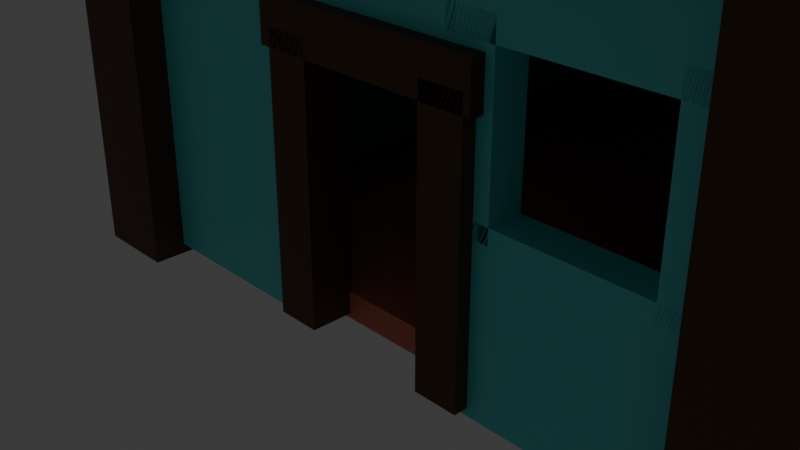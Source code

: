 # Source: BaseHouseModel.blend  (saved by Blender 4.0.36; exported with 4.5.12 LTS)
import bpy
from mathutils import Matrix  # noqa: F401  (used for matrix-valued properties, if any)

bpy.ops.wm.read_factory_settings(use_empty=True)
scene = bpy.context.scene
scene.name = 'Scene'

# ---- collections
col_collection = bpy.data.collections.new('Collection'); scene.collection.children.link(col_collection)

# ---- materials (node trees are filled in below, after node groups)
mat_wallmat = bpy.data.materials.new('WallMat')
mat_wallmat.alpha_threshold = 0.0
mat_wallmat.use_transparent_shadow = False
mat_wallmat.roughness = 0.5
mat_wallmat.line_color = (0.0, 0.0, 0.0, 1.0)
mat_material_014 = bpy.data.materials.new('Material.014')
mat_material_014.use_transparent_shadow = False
mat_roofmat = bpy.data.materials.new('RoofMat')
mat_roofmat.use_transparent_shadow = False
mat_floormat = bpy.data.materials.new('FloorMat')
mat_floormat.use_transparent_shadow = False

# ---- material node trees
mat_wallmat.use_nodes = True; mat_wallmat.node_tree.nodes.clear()
_N = mat_wallmat.node_tree.nodes; _L = mat_wallmat.node_tree.links
n0 = _N.new('ShaderNodeOutputMaterial'); n0.name = 'Material Output'; n0.location = (300, 300)
n1 = _N.new('ShaderNodeBsdfPrincipled'); n1.name = 'Principled BSDF'; n1.location = (10, 300)
n1.inputs[0].default_value = (0.146, 0.7769, 0.8001, 1.0)
n1.inputs[3].default_value = 1.45
_L.new(n1.outputs[0], n0.inputs[0])
n0.is_active_output = True
mat_material_014.use_nodes = True; mat_material_014.node_tree.nodes.clear()
_N = mat_material_014.node_tree.nodes; _L = mat_material_014.node_tree.links
n0 = _N.new('ShaderNodeBsdfPrincipled'); n0.name = 'Principled BSDF'; n0.location = (10, 300)
n0.inputs[0].default_value = (0.1106, 0.04897, 0.0208, 1.0)
n0.inputs[3].default_value = 1.45
n1 = _N.new('ShaderNodeOutputMaterial'); n1.name = 'Material Output'; n1.location = (300, 300)
_L.new(n0.outputs[0], n1.inputs[0])
n1.is_active_output = True
mat_roofmat.use_nodes = True; mat_roofmat.node_tree.nodes.clear()
_N = mat_roofmat.node_tree.nodes; _L = mat_roofmat.node_tree.links
n0 = _N.new('ShaderNodeBsdfPrincipled'); n0.name = 'Principled BSDF'; n0.location = (10, 300)
n0.inputs[0].default_value = (0.01515, 0.1801, 0.01581, 1.0)
n0.inputs[3].default_value = 1.45
n1 = _N.new('ShaderNodeOutputMaterial'); n1.name = 'Material Output'; n1.location = (300, 300)
_L.new(n0.outputs[0], n1.inputs[0])
n1.is_active_output = True
mat_floormat.use_nodes = True; mat_floormat.node_tree.nodes.clear()
_N = mat_floormat.node_tree.nodes; _L = mat_floormat.node_tree.links
n0 = _N.new('ShaderNodeBsdfPrincipled'); n0.name = 'Principled BSDF'; n0.location = (10, 300)
n0.inputs[0].default_value = (0.8001, 0.2007, 0.1348, 1.0)
n0.inputs[3].default_value = 1.45
n1 = _N.new('ShaderNodeOutputMaterial'); n1.name = 'Material Output'; n1.location = (300, 300)
_L.new(n0.outputs[0], n1.inputs[0])
n1.is_active_output = True

# ---- world
world_world = bpy.data.worlds.new('World'); scene.world = world_world
world_world.use_nodes = True; world_world.node_tree.nodes.clear()
_N = world_world.node_tree.nodes; _L = world_world.node_tree.links
n0 = _N.new('ShaderNodeOutputWorld'); n0.name = 'World Output'; n0.location = (300, 300)
n1 = _N.new('ShaderNodeBackground'); n1.name = 'Background'; n1.location = (10, 300)
n1.inputs[0].default_value = (0.05088, 0.05088, 0.05088, 1.0)
_L.new(n1.outputs[0], n0.inputs[0])
n0.is_active_output = True
world_world.color = (0.05088, 0.05088, 0.05088)
world_world.use_sun_shadow = False
world_world.sun_shadow_jitter_overblur = 0.0

# ---- cameras
cam_camera = bpy.data.cameras.new('Camera')
cam_camera.clip_end = 100.0
cam_camera.ortho_scale = 7.314

# ---- lights
light_light = bpy.data.lights.new('Light', 'POINT')
light_light.transmission_factor = 0.0
light_light.use_soft_falloff = False
light_light.energy = 1000.0
light_light.shadow_soft_size = 0.1
light_light.shadow_maximum_resolution = 0.006
light_light.use_absolute_resolution = True

# ---- meshes
me_cube_003 = bpy.data.meshes.new('Cube.003')
me_cube_003.from_pydata([(1.0, 1.0, 1.0), (1.0, 1.0, -1.0), (1.0, -1.0, 1.0), (1.0, -1.0, -1.0), (-1.0, 1.0, 1.0), (-1.0, 1.0, -1.0), (-1.0, -1.0, 1.0), (-1.0, -1.0, -1.0), (-0.9875, 23.81, 1.0), (-0.9875, 23.81, -1.0), (-1.098, 23.81, 1.0), (-1.098, 23.81, -1.0), (-0.9875, 36.36, 1.0), (-0.9875, 36.36, -1.0), (-1.098, 36.36, 1.0), (-1.098, 36.36, -1.0), (-0.9875, 14.59, 1.042), (-0.9875, 14.59, 0.1021), (-1.098, 14.59, 1.042), (-1.098, 14.59, 0.1021), (-0.9875, 23.95, 1.042), (-0.9875, 23.95, 0.1021), (-1.098, 23.95, 1.042), (-1.098, 23.95, 0.1021), (-0.9874, 4.252, 0.3677), (-0.9874, 4.252, -0.3528), (-1.098, 4.252, 0.3677), (-1.098, 4.252, -0.3528), (-0.9874, 2.005, 0.3677), (-0.9874, 2.005, -0.3528), (-1.098, 2.005, 0.3677), (-1.098, 2.005, -0.3528), (-0.9874, 15.14, 0.9977), (-0.9874, 15.14, 0.2772), (-1.098, 15.14, 0.9977), (-1.098, 15.14, 0.2772), (-0.9874, -2.587, 0.9977), (-0.9874, -2.587, 0.2772), (-1.098, -2.587, 0.9977), (-1.098, -2.587, 0.2772), (-0.9874, 14.69, -0.2901), (-0.9874, 14.69, -1.011), (-1.098, 14.69, -0.2901), (-1.098, 14.69, -1.011), (-0.9874, 1.453, -0.2901), (-0.9874, 1.453, -1.011), (-1.098, 1.453, -0.2901), (-1.098, 1.453, -1.011), (-0.9874, 14.72, 0.3677), (-0.9874, 14.72, -0.3528), (-1.098, 14.72, 0.3677), (-1.098, 14.72, -0.3528), (-0.9874, 12.47, 0.3677), (-0.9874, 12.47, -0.3528), (-1.098, 12.47, 0.3677), (-1.098, 12.47, -0.3528), (1.095, -1.06, 1.0), (1.095, -1.06, -1.0), (0.985, -1.06, 1.0), (0.985, -1.06, -1.0), (1.095, 38.73, 1.0), (1.095, 38.73, -1.0), (0.985, 38.73, 1.0), (0.985, 38.73, -1.0), (-1.022, 38.67, 1.0), (-1.022, 38.67, -1.0), (-1.022, 36.67, 1.0), (-1.022, 36.67, -1.0), (-0.7536, 38.67, 1.0), (-0.7536, 38.67, -1.0), (-0.7536, 36.67, 1.0), (-0.7536, 36.67, -1.0), (-0.888, 38.67, -1.0), (-0.888, 36.67, 1.0), (-0.888, 36.67, -1.0), (-0.888, 38.67, 1.0), (0.9725, 38.67, 1.0), (0.9725, 38.67, -1.0), (0.9725, 36.67, 1.0), (0.9725, 36.67, -1.0), (-0.02603, 38.67, 1.0), (-0.02603, 38.67, -1.0), (-0.02603, 36.67, 1.0), (-0.02603, 36.67, -1.0), (0.4732, 38.67, -1.0), (0.4732, 36.67, 1.0), (0.4732, 36.67, -1.0), (0.4732, 38.67, 1.0), (-0.9449, 38.67, -1.018), (0.4532, 38.67, -1.018), (-0.9449, 36.67, -1.018), (0.4532, 36.67, -1.018), (-0.9449, 38.67, -0.3981), (0.4532, 38.67, -0.3981), (-0.9449, 36.67, -0.3981), (0.4532, 36.67, -0.3981), (0.4532, 38.67, -0.7082), (-0.9449, 36.67, -0.7082), (0.4532, 36.67, -0.7082), (-0.9449, 38.67, -0.7082), (-0.9449, 38.67, 1.011), (0.4532, 38.67, 1.011), (-0.9449, 36.67, 1.011), (0.4532, 36.67, 1.011), (-0.9449, 38.67, 0.4952), (0.4532, 38.67, 0.4952), (-0.9449, 36.67, 0.4952), (0.4532, 36.67, 0.4952), (0.4532, 38.67, 0.7529), (-0.9449, 36.67, 0.7529), (0.4532, 36.67, 0.7529), (-0.9449, 38.67, 0.7529), (0.8826, 2.094, 1.104), (0.8826, 2.094, -1.041), (1.142, 2.094, 1.104), (1.142, 2.094, -1.041), (0.8826, -2.613, 1.104), (0.8826, -2.613, -1.041), (1.142, -2.613, 1.104), (1.142, -2.613, -1.041), (-1.201, 40.81, 1.104), (-1.201, 40.81, -1.041), (-0.9414, 40.81, 1.104), (-0.9414, 40.81, -1.041), (-1.201, 36.1, 1.104), (-1.201, 36.1, -1.041), (-0.9414, 36.1, 1.104), (-0.9414, 36.1, -1.041), (-1.201, 2.094, 1.104), (-1.201, 2.094, -1.041), (-0.9414, 2.094, 1.104), (-0.9414, 2.094, -1.041), (-1.201, -2.613, 1.104), (-1.201, -2.613, -1.041), (-0.9414, -2.613, 1.104), (-0.9414, -2.613, -1.041), (0.8826, 39.66, 1.104), (0.8826, 39.66, -1.041), (1.142, 39.66, 1.104), (1.142, 39.66, -1.041), (0.8826, 34.95, 1.104), (0.8826, 34.95, -1.041), (1.142, 34.95, 1.104), (1.142, 34.95, -1.041), (-1.141, 15.87, 0.1362), (-1.141, 15.87, -0.9804), (-1.001, 15.87, 0.1362), (-1.001, 15.87, -0.9804), (-1.141, 13.33, 0.1362), (-1.141, 13.33, -0.9804), (-1.001, 13.33, 0.1362), (-1.001, 13.33, -0.9804), (-1.141, 25.7, 0.1362), (-1.141, 25.7, -0.9804), (-1.001, 25.7, 0.1362), (-1.001, 25.7, -0.9804), (-1.141, 23.16, 0.1362), (-1.141, 23.16, -0.9804), (-1.001, 23.16, 0.1362), (-1.001, 23.16, -0.9804), (-1.141, 26.28, 0.06159), (-1.141, 12.95, 0.06159), (-1.001, 26.28, 0.06159), (-1.001, 12.95, 0.06159), (-1.141, 26.28, 0.2483), (-1.141, 12.95, 0.2483), (-1.001, 26.28, 0.2483), (-1.001, 12.95, 0.2483), (-1.3, 43.44, 0.9426), (-1.3, 20.91, 2.345), (1.217, 43.44, 0.9426), (1.217, 20.91, 2.345), (-1.3, -5.772, 0.9426), (-1.3, 16.75, 2.345), (1.217, -5.772, 0.9426), (1.217, 16.75, 2.345), (-1.01, 37.65, -0.9985), (-1.01, 37.65, -0.8833), (1.056, 37.65, -0.9985), (1.056, 37.65, -0.8833), (-1.01, 0.1316, -0.9985), (-1.01, 0.1316, -0.8833), (1.056, 0.1316, -0.9985), (1.056, 0.1316, -0.8833)], [], [(0, 4, 6, 2), (3, 2, 6, 7), (7, 6, 4, 5), (5, 1, 3, 7), (1, 0, 2, 3), (5, 4, 0, 1), (8, 12, 14, 10), (11, 10, 14, 15), (15, 14, 12, 13), (13, 9, 11, 15), (9, 8, 10, 11), (13, 12, 8, 9), (16, 20, 22, 18), (19, 18, 22, 23), (23, 22, 20, 21), (21, 17, 19, 23), (17, 16, 18, 19), (21, 20, 16, 17), (24, 26, 30, 28), (27, 31, 30, 26), (31, 29, 28, 30), (29, 31, 27, 25), (25, 27, 26, 24), (29, 25, 24, 28), (32, 34, 38, 36), (35, 39, 38, 34), (39, 37, 36, 38), (37, 39, 35, 33), (33, 35, 34, 32), (37, 33, 32, 36), (40, 42, 46, 44), (43, 47, 46, 42), (47, 45, 44, 46), (45, 47, 43, 41), (41, 43, 42, 40), (45, 41, 40, 44), (48, 50, 54, 52), (51, 55, 54, 50), (55, 53, 52, 54), (53, 55, 51, 49), (49, 51, 50, 48), (53, 49, 48, 52), (56, 60, 62, 58), (59, 58, 62, 63), (63, 62, 60, 61), (61, 57, 59, 63), (57, 56, 58, 59), (61, 60, 56, 57), (75, 73, 70, 68), (74, 71, 70, 73), (71, 69, 68, 70), (72, 74, 67, 65), (65, 67, 66, 64), (72, 65, 64, 75), (69, 72, 75, 68), (69, 71, 74, 72), (67, 74, 73, 66), (64, 66, 73, 75), (87, 80, 82, 85), (86, 85, 82, 83), (83, 82, 80, 81), (84, 77, 79, 86), (77, 76, 78, 79), (84, 87, 76, 77), (81, 80, 87, 84), (81, 84, 86, 83), (79, 78, 85, 86), (76, 87, 85, 78), (99, 97, 94, 92), (98, 95, 94, 97), (95, 93, 92, 94), (96, 98, 91, 89), (89, 91, 90, 88), (96, 89, 88, 99), (93, 96, 99, 92), (93, 95, 98, 96), (91, 98, 97, 90), (88, 90, 97, 99), (111, 104, 106, 109), (110, 109, 106, 107), (107, 106, 104, 105), (108, 101, 103, 110), (101, 100, 102, 103), (108, 111, 100, 101), (105, 104, 111, 108), (105, 108, 110, 107), (103, 102, 109, 110), (100, 111, 109, 102), (112, 114, 115, 113), (114, 118, 119, 115), (118, 116, 117, 119), (116, 112, 113, 117), (114, 112, 116, 118), (119, 117, 113, 115), (120, 122, 123, 121), (122, 126, 127, 123), (126, 124, 125, 127), (124, 120, 121, 125), (122, 120, 124, 126), (127, 125, 121, 123), (128, 130, 131, 129), (130, 134, 135, 131), (134, 132, 133, 135), (132, 128, 129, 133), (130, 128, 132, 134), (135, 133, 129, 131), (136, 138, 139, 137), (138, 142, 143, 139), (142, 140, 141, 143), (140, 136, 137, 141), (138, 136, 140, 142), (143, 141, 137, 139), (144, 146, 147, 145), (146, 150, 151, 147), (150, 148, 149, 151), (148, 144, 145, 149), (146, 144, 148, 150), (151, 149, 145, 147), (152, 154, 155, 153), (154, 158, 159, 155), (158, 156, 157, 159), (156, 152, 153, 157), (154, 152, 156, 158), (159, 157, 153, 155), (160, 162, 163, 161), (162, 166, 167, 163), (166, 164, 165, 167), (164, 160, 161, 165), (162, 160, 164, 166), (167, 165, 161, 163), (168, 169, 171, 170), (170, 171, 175, 174), (174, 175, 173, 172), (172, 173, 169, 168), (170, 174, 172, 168), (175, 171, 169, 173), (176, 177, 179, 178), (178, 179, 183, 182), (182, 183, 181, 180), (180, 181, 177, 176), (178, 182, 180, 176), (183, 179, 177, 181)])
me_cube_003.polygons.foreach_set('material_index', [0, 0, 0, 0, 0, 0, 0, 0, 0, 0, 0, 0, 0, 0, 0, 0, 0, 0, 0, 0, 0, 0, 0, 0, 0, 0, 0, 0, 0, 0, 0, 0, 0, 0, 0, 0, 0, 0, 0, 0, 0, 0, 0, 0, 0, 0, 0, 0, 0, 0, 0, 0, 0, 0, 0, 0, 0, 0, 0, 0, 0, 0, 0, 0, 0, 0, 0, 0, 0, 0, 0, 0, 0, 0, 0, 0, 0, 0, 0, 0, 0, 0, 0, 0, 0, 0, 0, 0, 1, 1, 1, 1, 1, 1, 1, 1, 1, 1, 1, 1, 1, 1, 1, 1, 1, 1, 1, 1, 1, 1, 1, 1, 1, 1, 1, 1, 1, 1, 1, 1, 1, 1, 1, 1, 1, 1, 1, 1, 1, 1, 2, 2, 2, 2, 2, 2, 3, 3, 3, 3, 3, 3])
_uv = me_cube_003.uv_layers.new(name='UVMap')
_uv.uv.foreach_set('vector', [0.625, 0.5, 0.875, 0.5, 0.875, 0.75, 0.625, 0.75, 0.375, 0.75, 0.625, 0.75, 0.625, 1.0, 0.375, 1.0, 0.375, 0.0, 0.625, 0.0, 0.625, 0.25, 0.375, 0.25, 0.125, 0.5, 0.375, 0.5, 0.375, 0.75, 0.125, 0.75, 0.375, 0.5, 0.625, 0.5, 0.625, 0.75, 0.375, 0.75, 0.375, 0.25, 0.625, 0.25, 0.625, 0.5, 0.375, 0.5, 0.625, 0.5, 0.875, 0.5, 0.875, 0.75, 0.625, 0.75, 0.375, 0.75, 0.625, 0.75, 0.625, 1.0, 0.375, 1.0, 0.375, 0.0, 0.625, 0.0, 0.625, 0.25, 0.375, 0.25, 0.125, 0.5, 0.375, 0.5, 0.375, 0.75, 0.125, 0.75, 0.375, 0.5, 0.625, 0.5, 0.625, 0.75, 0.375, 0.75, 0.375, 0.25, 0.625, 0.25, 0.625, 0.5, 0.375, 0.5, 0.625, 0.5, 0.875, 0.5, 0.875, 0.75, 0.625, 0.75, 0.375, 0.75, 0.625, 0.75, 0.625, 1.0, 0.375, 1.0, 0.375, 0.0, 0.625, 0.0, 0.625, 0.25, 0.375, 0.25, 0.125, 0.5, 0.375, 0.5, 0.375, 0.75, 0.125, 0.75, 0.375, 0.5, 0.625, 0.5, 0.625, 0.75, 0.375, 0.75, 0.375, 0.25, 0.625, 0.25, 0.625, 0.5, 0.375, 0.5, 0.625, 0.5, 0.625, 0.75, 0.875, 0.75, 0.875, 0.5, 0.375, 0.75, 0.375, 1.0, 0.625, 1.0, 0.625, 0.75, 0.375, 0.0, 0.375, 0.25, 0.625, 0.25, 0.625, 0.0, 0.125, 0.5, 0.125, 0.75, 0.375, 0.75, 0.375, 0.5, 0.375, 0.5, 0.375, 0.75, 0.625, 0.75, 0.625, 0.5, 0.375, 0.25, 0.375, 0.5, 0.625, 0.5, 0.625, 0.25, 0.625, 0.5, 0.625, 0.75, 0.875, 0.75, 0.875, 0.5, 0.375, 0.75, 0.375, 1.0, 0.625, 1.0, 0.625, 0.75, 0.375, 0.0, 0.375, 0.25, 0.625, 0.25, 0.625, 0.0, 0.125, 0.5, 0.125, 0.75, 0.375, 0.75, 0.375, 0.5, 0.375, 0.5, 0.375, 0.75, 0.625, 0.75, 0.625, 0.5, 0.375, 0.25, 0.375, 0.5, 0.625, 0.5, 0.625, 0.25, 0.625, 0.5, 0.625, 0.75, 0.875, 0.75, 0.875, 0.5, 0.375, 0.75, 0.375, 1.0, 0.625, 1.0, 0.625, 0.75, 0.375, 0.0, 0.375, 0.25, 0.625, 0.25, 0.625, 0.0, 0.125, 0.5, 0.125, 0.75, 0.375, 0.75, 0.375, 0.5, 0.375, 0.5, 0.375, 0.75, 0.625, 0.75, 0.625, 0.5, 0.375, 0.25, 0.375, 0.5, 0.625, 0.5, 0.625, 0.25, 0.625, 0.5, 0.625, 0.75, 0.875, 0.75, 0.875, 0.5, 0.375, 0.75, 0.375, 1.0, 0.625, 1.0, 0.625, 0.75, 0.375, 0.0, 0.375, 0.25, 0.625, 0.25, 0.625, 0.0, 0.125, 0.5, 0.125, 0.75, 0.375, 0.75, 0.375, 0.5, 0.375, 0.5, 0.375, 0.75, 0.625, 0.75, 0.625, 0.5, 0.375, 0.25, 0.375, 0.5, 0.625, 0.5, 0.625, 0.25, 0.625, 0.5, 0.875, 0.5, 0.875, 0.75, 0.625, 0.75, 0.375, 0.75, 0.625, 0.75, 0.625, 1.0, 0.375, 1.0, 0.375, 0.0, 0.625, 0.0, 0.625, 0.25, 0.375, 0.25, 0.125, 0.5, 0.375, 0.5, 0.375, 0.75, 0.125, 0.75, 0.375, 0.5, 0.625, 0.5, 0.625, 0.75, 0.375, 0.75, 0.375, 0.25, 0.625, 0.25, 0.625, 0.5, 0.375, 0.5, 0.75, 0.5, 0.75, 0.75, 0.875, 0.75, 0.875, 0.5, 0.375, 0.875, 0.375, 1.0, 0.625, 1.0, 0.625, 0.875, 0.375, 0.0, 0.375, 0.25, 0.625, 0.25, 0.625, 0.0, 0.25, 0.5, 0.25, 0.75, 0.375, 0.75, 0.375, 0.5, 0.375, 0.5, 0.375, 0.75, 0.625, 0.75, 0.625, 0.5, 0.375, 0.375, 0.375, 0.5, 0.625, 0.5, 0.625, 0.375, 0.375, 0.25, 0.375, 0.375, 0.625, 0.375, 0.625, 0.25, 0.125, 0.5, 0.125, 0.75, 0.25, 0.75, 0.25, 0.5, 0.375, 0.75, 0.375, 0.875, 0.625, 0.875, 0.625, 0.75, 0.625, 0.5, 0.625, 0.75, 0.75, 0.75, 0.75, 0.5, 0.75, 0.5, 0.875, 0.5, 0.875, 0.75, 0.75, 0.75, 0.375, 0.875, 0.625, 0.875, 0.625, 1.0, 0.375, 1.0, 0.375, 0.0, 0.625, 0.0, 0.625, 0.25, 0.375, 0.25, 0.25, 0.5, 0.375, 0.5, 0.375, 0.75, 0.25, 0.75, 0.375, 0.5, 0.625, 0.5, 0.625, 0.75, 0.375, 0.75, 0.375, 0.375, 0.625, 0.375, 0.625, 0.5, 0.375, 0.5, 0.375, 0.25, 0.625, 0.25, 0.625, 0.375, 0.375, 0.375, 0.125, 0.5, 0.25, 0.5, 0.25, 0.75, 0.125, 0.75, 0.375, 0.75, 0.625, 0.75, 0.625, 0.875, 0.375, 0.875, 0.625, 0.5, 0.75, 0.5, 0.75, 0.75, 0.625, 0.75, 0.75, 0.5, 0.75, 0.75, 0.875, 0.75, 0.875, 0.5, 0.375, 0.875, 0.375, 1.0, 0.625, 1.0, 0.625, 0.875, 0.375, 0.0, 0.375, 0.25, 0.625, 0.25, 0.625, 0.0, 0.25, 0.5, 0.25, 0.75, 0.375, 0.75, 0.375, 0.5, 0.375, 0.5, 0.375, 0.75, 0.625, 0.75, 0.625, 0.5, 0.375, 0.375, 0.375, 0.5, 0.625, 0.5, 0.625, 0.375, 0.375, 0.25, 0.375, 0.375, 0.625, 0.375, 0.625, 0.25, 0.125, 0.5, 0.125, 0.75, 0.25, 0.75, 0.25, 0.5, 0.375, 0.75, 0.375, 0.875, 0.625, 0.875, 0.625, 0.75, 0.625, 0.5, 0.625, 0.75, 0.75, 0.75, 0.75, 0.5, 0.75, 0.5, 0.875, 0.5, 0.875, 0.75, 0.75, 0.75, 0.375, 0.875, 0.625, 0.875, 0.625, 1.0, 0.375, 1.0, 0.375, 0.0, 0.625, 0.0, 0.625, 0.25, 0.375, 0.25, 0.25, 0.5, 0.375, 0.5, 0.375, 0.75, 0.25, 0.75, 0.375, 0.5, 0.625, 0.5, 0.625, 0.75, 0.375, 0.75, 0.375, 0.375, 0.625, 0.375, 0.625, 0.5, 0.375, 0.5, 0.375, 0.25, 0.625, 0.25, 0.625, 0.375, 0.375, 0.375, 0.125, 0.5, 0.25, 0.5, 0.25, 0.75, 0.125, 0.75, 0.375, 0.75, 0.625, 0.75, 0.625, 0.875, 0.375, 0.875, 0.625, 0.5, 0.75, 0.5, 0.75, 0.75, 0.625, 0.75, 0.375, 0.0, 0.375, 0.25, 0.625, 0.25, 0.625, 0.0, 0.375, 0.25, 0.375, 0.5, 0.625, 0.5, 0.625, 0.25, 0.375, 0.5, 0.375, 0.75, 0.625, 0.75, 0.625, 0.5, 0.375, 0.75, 0.375, 1.0, 0.625, 1.0, 0.625, 0.75, 0.125, 0.5, 0.125, 0.75, 0.375, 0.75, 0.375, 0.5, 0.625, 0.5, 0.625, 0.75, 0.875, 0.75, 0.875, 0.5, 0.375, 0.0, 0.375, 0.25, 0.625, 0.25, 0.625, 0.0, 0.375, 0.25, 0.375, 0.5, 0.625, 0.5, 0.625, 0.25, 0.375, 0.5, 0.375, 0.75, 0.625, 0.75, 0.625, 0.5, 0.375, 0.75, 0.375, 1.0, 0.625, 1.0, 0.625, 0.75, 0.125, 0.5, 0.125, 0.75, 0.375, 0.75, 0.375, 0.5, 0.625, 0.5, 0.625, 0.75, 0.875, 0.75, 0.875, 0.5, 0.375, 0.0, 0.375, 0.25, 0.625, 0.25, 0.625, 0.0, 0.375, 0.25, 0.375, 0.5, 0.625, 0.5, 0.625, 0.25, 0.375, 0.5, 0.375, 0.75, 0.625, 0.75, 0.625, 0.5, 0.375, 0.75, 0.375, 1.0, 0.625, 1.0, 0.625, 0.75, 0.125, 0.5, 0.125, 0.75, 0.375, 0.75, 0.375, 0.5, 0.625, 0.5, 0.625, 0.75, 0.875, 0.75, 0.875, 0.5, 0.375, 0.0, 0.375, 0.25, 0.625, 0.25, 0.625, 0.0, 0.375, 0.25, 0.375, 0.5, 0.625, 0.5, 0.625, 0.25, 0.375, 0.5, 0.375, 0.75, 0.625, 0.75, 0.625, 0.5, 0.375, 0.75, 0.375, 1.0, 0.625, 1.0, 0.625, 0.75, 0.125, 0.5, 0.125, 0.75, 0.375, 0.75, 0.375, 0.5, 0.625, 0.5, 0.625, 0.75, 0.875, 0.75, 0.875, 0.5, 0.375, 0.0, 0.375, 0.25, 0.625, 0.25, 0.625, 0.0, 0.375, 0.25, 0.375, 0.5, 0.625, 0.5, 0.625, 0.25, 0.375, 0.5, 0.375, 0.75, 0.625, 0.75, 0.625, 0.5, 0.375, 0.75, 0.375, 1.0, 0.625, 1.0, 0.625, 0.75, 0.125, 0.5, 0.125, 0.75, 0.375, 0.75, 0.375, 0.5, 0.625, 0.5, 0.625, 0.75, 0.875, 0.75, 0.875, 0.5, 0.375, 0.0, 0.375, 0.25, 0.625, 0.25, 0.625, 0.0, 0.375, 0.25, 0.375, 0.5, 0.625, 0.5, 0.625, 0.25, 0.375, 0.5, 0.375, 0.75, 0.625, 0.75, 0.625, 0.5, 0.375, 0.75, 0.375, 1.0, 0.625, 1.0, 0.625, 0.75, 0.125, 0.5, 0.125, 0.75, 0.375, 0.75, 0.375, 0.5, 0.625, 0.5, 0.625, 0.75, 0.875, 0.75, 0.875, 0.5, 0.375, 0.0, 0.375, 0.25, 0.625, 0.25, 0.625, 0.0, 0.375, 0.25, 0.375, 0.5, 0.625, 0.5, 0.625, 0.25, 0.375, 0.5, 0.375, 0.75, 0.625, 0.75, 0.625, 0.5, 0.375, 0.75, 0.375, 1.0, 0.625, 1.0, 0.625, 0.75, 0.125, 0.5, 0.125, 0.75, 0.375, 0.75, 0.375, 0.5, 0.625, 0.5, 0.625, 0.75, 0.875, 0.75, 0.875, 0.5, 0.375, 0.0, 0.625, 0.0, 0.625, 0.25, 0.375, 0.25, 0.375, 0.25, 0.625, 0.25, 0.625, 0.5, 0.375, 0.5, 0.375, 0.5, 0.625, 0.5, 0.625, 0.75, 0.375, 0.75, 0.375, 0.75, 0.625, 0.75, 0.625, 1.0, 0.375, 1.0, 0.125, 0.5, 0.375, 0.5, 0.375, 0.75, 0.125, 0.75, 0.625, 0.5, 0.875, 0.5, 0.875, 0.75, 0.625, 0.75, 0.375, 0.0, 0.625, 0.0, 0.625, 0.25, 0.375, 0.25, 0.375, 0.25, 0.625, 0.25, 0.625, 0.5, 0.375, 0.5, 0.375, 0.5, 0.625, 0.5, 0.625, 0.75, 0.375, 0.75, 0.375, 0.75, 0.625, 0.75, 0.625, 1.0, 0.375, 1.0, 0.125, 0.5, 0.375, 0.5, 0.375, 0.75, 0.125, 0.75, 0.625, 0.5, 0.875, 0.5, 0.875, 0.75, 0.625, 0.75])
me_cube_003.materials.append(mat_wallmat)
me_cube_003.materials.append(mat_material_014)
me_cube_003.materials.append(mat_roofmat)
me_cube_003.materials.append(mat_floormat)
me_cube_003.use_mirror_vertex_groups = False
me_cube_003.update()

# ---- objects
ob_light = bpy.data.objects.new('Light', light_light)
ob_camera = bpy.data.objects.new('Camera', cam_camera)
ob_cube_003 = bpy.data.objects.new('Cube.003', me_cube_003)

# ---- transforms, parenting, visibility, modifiers, constraints
ob_light.location = (4.076, 1.005, 7.346)
ob_light.rotation_euler = (0.6503, 0.05522, 1.866)
ob_light.lock_rotations_4d = False
ob_light.empty_display_type = 'ARROWS'
ob_light.color = (0.0, 0.0, 0.0, 0.0)
ob_light.lineart.crease_threshold = 0.0
ob_camera.location = (7.359, -6.926, 6.4)
ob_camera.rotation_euler = (1.109, 0.0, 0.8149)
ob_camera.lock_rotations_4d = False
ob_camera.empty_display_type = 'ARROWS'
ob_camera.color = (0.0, 0.0, 0.0, 0.0)
ob_camera.display_type = 'WIRE'
ob_camera.lineart.crease_threshold = 0.0
ob_cube_003.location = (4.155, 4.176, 2.791)
ob_cube_003.rotation_euler = (3.142, -3.142, -7.854)
ob_cube_003.scale = (4.006, 0.2206, 3.001)
ob_cube_003.lock_rotations_4d = False
ob_cube_003.empty_display_type = 'ARROWS'
ob_cube_003.lineart.crease_threshold = 0.0

# ---- collection membership
col_collection.objects.link(ob_light)
col_collection.objects.link(ob_camera)
col_collection.objects.link(ob_cube_003)

# ---- scene / render settings (as saved in the file)
scene.camera = ob_camera
scene.frame_start = 1; scene.frame_end = 250; scene.frame_set(27)
scene.render.engine = 'BLENDER_EEVEE_NEXT'
scene.cycles.sampling_pattern = 'TABULATED_SOBOL'
bpy.context.view_layer.update()
